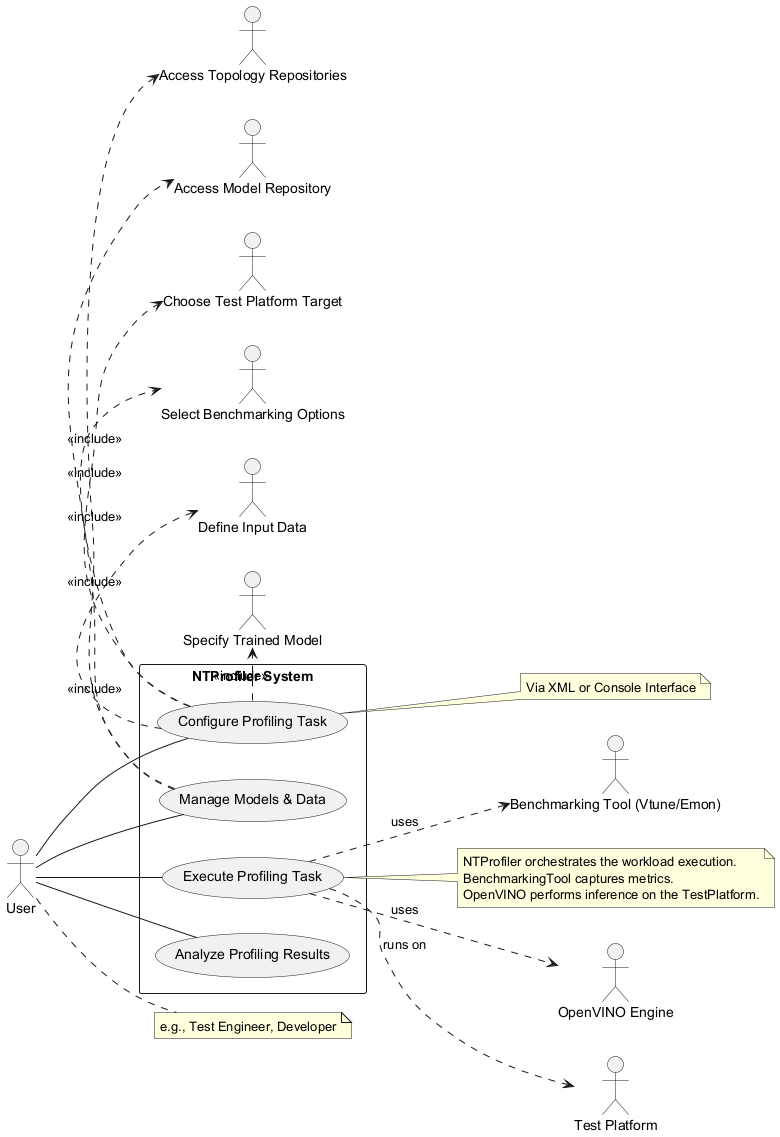

The diagram above was rendered by PlantUML. Its source (embedded in the PNG):
@startuml
left to right direction

actor User as "User"
note right of User: e.g., Test Engineer, Developer

rectangle "NTProfiler System" {
  usecase "Configure Profiling Task" as UC1
  usecase "Execute Profiling Task" as UC2
  usecase "Analyze Profiling Results" as UC3
  usecase "Manage Models & Data" as UC4
}

User -- UC1
User -- UC2
User -- UC3
User -- UC4

UC1 .> "Specify Trained Model" : <<include>>
UC1 .> "Define Input Data" : <<include>>
UC1 .> "Select Benchmarking Options" : <<include>>
UC1 .> "Choose Test Platform Target" : <<include>>
note right of UC1 : Via XML or Console Interface

UC2 ..> "Benchmarking Tool (Vtune/Emon)" : uses
note right of UC2
  NTProfiler orchestrates the workload execution.
  BenchmarkingTool captures metrics.
  OpenVINO performs inference on the TestPlatform.
end note
UC2 ..> "OpenVINO Engine" : uses
UC2 ..> "Test Platform" : runs on

UC4 .> "Access Model Repository" : <<include>>
UC4 .> "Access Topology Repositories" : <<include>>

@enduml